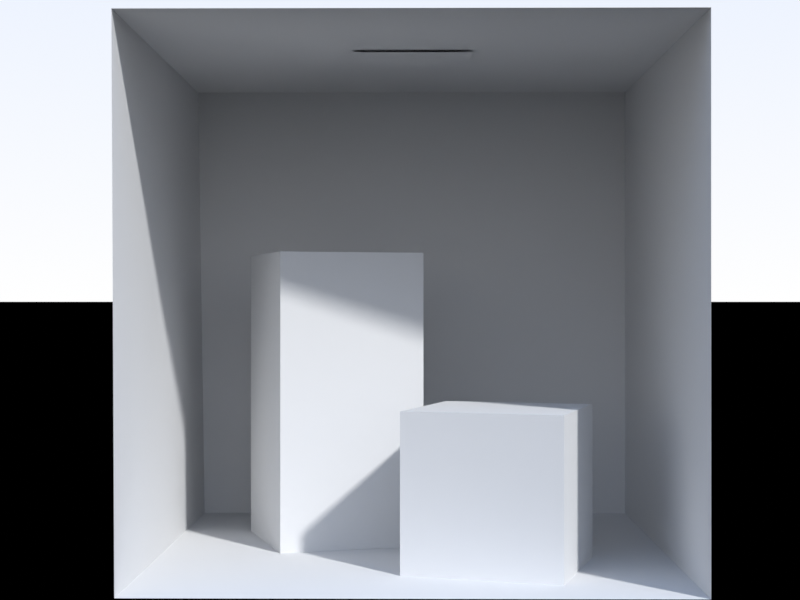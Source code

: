 # Source: reference.blend  (saved by Blender 3.6.11; exported with 4.5.12 LTS)
import bpy
from mathutils import Matrix  # noqa: F401  (used for matrix-valued properties, if any)

bpy.ops.wm.read_factory_settings(use_empty=True)
scene = bpy.context.scene
scene.name = 'Scene'

# ---- collections
col_collection = bpy.data.collections.new('Collection'); scene.collection.children.link(col_collection)

# ---- materials (node trees are filled in below, after node groups)
mat_material_001 = bpy.data.materials.new('Material.001')

# ---- material node trees
mat_material_001.use_nodes = True; mat_material_001.node_tree.nodes.clear()
_N = mat_material_001.node_tree.nodes; _L = mat_material_001.node_tree.links
n0 = _N.new('ShaderNodeOutputMaterial'); n0.name = 'Material Output'; n0.location = (300, 300)
n1 = _N.new('ShaderNodeBsdfDiffuse'); n1.name = 'Diffuse BSDF'; n1.location = (10, 300)
n1.inputs[0].default_value = (0.7, 0.7, 0.7, 1.0)
_L.new(n1.outputs[0], n0.inputs[0])
n0.is_active_output = True

# ---- world
world_world = bpy.data.worlds.new('World'); scene.world = world_world
world_world.use_nodes = True; world_world.node_tree.nodes.clear()
_N = world_world.node_tree.nodes; _L = world_world.node_tree.links
n0 = _N.new('ShaderNodeSeparateXYZ'); n0.name = 'Separate XYZ'; n0.location = (-300, 360)
n1 = _N.new('ShaderNodeOutputWorld'); n1.name = 'World Output'; n1.location = (660, 331)
n2 = _N.new('ShaderNodeBackground'); n2.name = 'Background'; n2.location = (416, 393)
n3 = _N.new('ShaderNodeMath'); n3.name = 'Math'; n3.location = (-142, 559)
n3.operation = 'GREATER_THAN'
n3.inputs[1].default_value = 0.0
n4 = _N.new('ShaderNodeMix'); n4.name = 'Mix.001'; n4.location = (144, 440)
n4.data_type = 'RGBA'
n4.inputs[6].default_value = (0.0, 0.0, 0.0, 1.0)
n5 = _N.new('ShaderNodeMix'); n5.name = 'Mix'; n5.location = (-114, 294)
n5.data_type = 'RGBA'
n5.clamp_result = True
n5.inputs[6].default_value = (1.0, 1.0, 1.0, 1.0)
n5.inputs[7].default_value = (0.25, 0.5, 1.0, 1.0)
n6 = _N.new('ShaderNodeTexCoord'); n6.name = 'Texture Coordinate'; n6.location = (-740, 375)
n7 = _N.new('ShaderNodeVectorMath'); n7.name = 'Vector Math'; n7.location = (-520, 389)
n7.operation = 'NORMALIZE'
n7.inputs[1].default_value = (0.5, 0.5, 0.5)
_L.new(n2.outputs[0], n1.inputs[0])
_L.new(n6.outputs[0], n7.inputs[0])
_L.new(n0.outputs[2], n3.inputs[0])
_L.new(n3.outputs[0], n4.inputs[0])
_L.new(n5.outputs[2], n4.inputs[7])
_L.new(n4.outputs[2], n2.inputs[0])
_L.new(n0.outputs[2], n5.inputs[0])
_L.new(n7.outputs[0], n0.inputs[0])
n1.is_active_output = True
world_world.color = (0.05088, 0.05088, 0.05088)
world_world.use_sun_shadow = False
world_world.sun_shadow_jitter_overblur = 0.0

# ---- cameras
cam_camera = bpy.data.cameras.new('Camera')
cam_camera.clip_end = 100.0
cam_camera.lens = 66.95
cam_camera.ortho_scale = 7.314
cam_camera.lens_unit = 'FOV'

# ---- meshes
me_cornellbox_original = bpy.data.meshes.new('CornellBox-Original')
me_cornellbox_original.from_pydata([(-1.01, 0.0, 0.99), (1.0, 0.0, 0.99), (1.0, 0.0, -1.04), (-0.99, 0.0, -1.04), (-1.02, 1.99, 0.99), (-1.02, 1.99, -1.04), (1.0, 1.99, -1.04), (1.0, 1.99, 0.99), (-0.99, 0.0, -1.04), (1.0, 0.0, -1.04), (1.0, 1.99, -1.04), (-1.02, 1.99, -1.04), (1.0, 0.0, -1.04), (1.0, 0.0, 0.99), (1.0, 1.99, 0.99), (1.0, 1.99, -1.04), (-1.01, 0.0, 0.99), (-0.99, 0.0, -1.04), (-1.02, 1.99, -1.04), (-1.02, 1.99, 0.99), (0.53, 0.6, 0.75), (0.7, 0.6, 0.17), (0.13, 0.6, 0.0), (-0.05, 0.6, 0.57), (-0.05, 0.0, 0.57), (-0.05, 0.6, 0.57), (0.13, 0.6, 0.0), (0.13, 0.0, 0.0), (0.53, 0.0, 0.75), (0.53, 0.6, 0.75), (-0.05, 0.6, 0.57), (-0.05, 0.0, 0.57), (0.7, 0.0, 0.17), (0.7, 0.6, 0.17), (0.53, 0.6, 0.75), (0.53, 0.0, 0.75), (0.13, 0.0, 0.0), (0.13, 0.6, 0.0), (0.7, 0.6, 0.17), (0.7, 0.0, 0.17), (-0.53, 1.2, 0.09), (0.04, 1.2, -0.09), (-0.14, 1.2, -0.67), (-0.71, 1.2, -0.49), (-0.53, 0.0, 0.09), (-0.53, 1.2, 0.09), (-0.71, 1.2, -0.49), (-0.71, 0.0, -0.49), (-0.71, 0.0, -0.49), (-0.71, 1.2, -0.49), (-0.14, 1.2, -0.67), (-0.14, 0.0, -0.67), (-0.14, 0.0, -0.67), (-0.14, 1.2, -0.67), (0.04, 1.2, -0.09), (0.04, 0.0, -0.09), (0.04, 0.0, -0.09), (0.04, 1.2, -0.09), (-0.53, 1.2, 0.09), (-0.53, 0.0, 0.09), (-0.24, 1.98, 0.16), (-0.24, 1.98, -0.22), (0.23, 1.98, -0.22), (0.23, 1.98, 0.16)], [], [(0, 1, 2, 3), (4, 5, 6, 7), (8, 9, 10, 11), (12, 13, 14, 15), (16, 17, 18, 19), (20, 21, 22, 23), (24, 25, 26, 27), (28, 29, 30, 31), (36, 37, 38, 39), (32, 33, 34, 35), (40, 41, 42, 43), (44, 45, 46, 47), (48, 49, 50, 51), (52, 53, 54, 55), (56, 57, 58, 59), (60, 61, 62, 63)])
me_cornellbox_original.materials.append(mat_material_001)
me_cornellbox_original.use_remesh_fix_poles = True
me_cornellbox_original.use_remesh_preserve_attributes = False
me_cornellbox_original.use_mirror_vertex_groups = False
me_cornellbox_original.update()

# ---- objects
ob_camera = bpy.data.objects.new('Camera', cam_camera)
ob_cornellbox_original = bpy.data.objects.new('CornellBox-Original', me_cornellbox_original)

# ---- transforms, parenting, visibility, modifiers, constraints
ob_camera.location = (-0.001, -6.0, 1.0)
ob_camera.rotation_euler = (1.572, -2.87e-06, 0.009011)
ob_camera.lock_rotations_4d = False
ob_camera.empty_display_type = 'ARROWS'
ob_camera.color = (0.0, 0.0, 0.0, 0.0)
ob_camera.display_type = 'WIRE'
ob_camera.lineart.crease_threshold = 0.0
ob_cornellbox_original.location = (0.0, 0.0, 0.0)
ob_cornellbox_original.rotation_euler = (1.571, -0.0, 0.0)
ob_cornellbox_original.lineart.crease_threshold = 0.0

# ---- collection membership
col_collection.objects.link(ob_camera)
col_collection.objects.link(ob_cornellbox_original)

# ---- scene / render settings (as saved in the file)
scene.camera = ob_camera
scene.frame_start = 1; scene.frame_end = 250; scene.frame_set(1)
scene.render.engine = 'CYCLES'
scene.render.resolution_x = 800
scene.render.resolution_y = 600
scene.cycles.use_denoising = False
scene.cycles.samples = 2048
scene.cycles.sampling_pattern = 'TABULATED_SOBOL'
scene.cycles.use_adaptive_sampling = False
scene.cycles.use_light_tree = False
scene.cycles.max_bounces = 16
scene.cycles.diffuse_bounces = 16
scene.cycles.glossy_bounces = 16
scene.cycles.transmission_bounces = 16
scene.cycles.volume_bounces = 16
scene.cycles.transparent_max_bounces = 16
scene.view_settings.view_transform = 'Standard'
bpy.context.view_layer.update()

# ---- added for rendering (the .blend has no usable light): sun
light_auto_sun = bpy.data.lights.new('AutoSun', 'SUN')
light_auto_sun.energy = 3.0
light_auto_sun.angle = 0.0523599
ob_auto_sun = bpy.data.objects.new('AutoSun', light_auto_sun)
scene.collection.objects.link(ob_auto_sun)
ob_auto_sun.rotation_euler = (0.872665, 0.174533, 0.523599)
bpy.context.view_layer.update()
